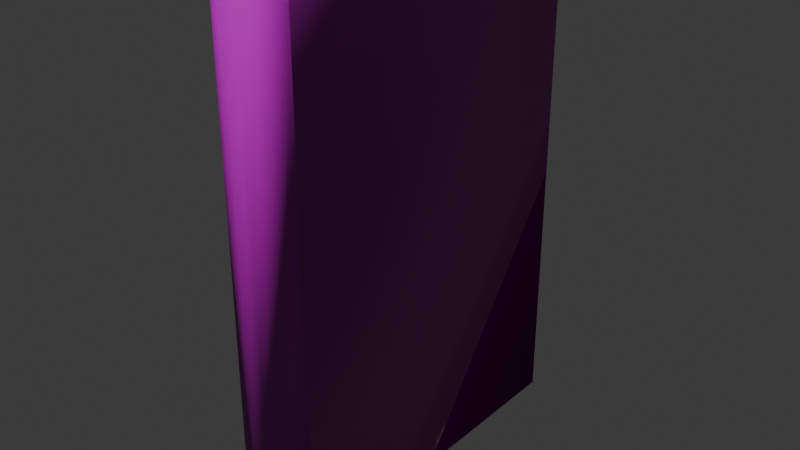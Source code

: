 # Source: OpenBook.blend  (saved by Blender 5.0.118; exported with 4.5.12 LTS)
import bpy
from mathutils import Matrix  # noqa: F401  (used for matrix-valued properties, if any)

bpy.ops.wm.read_factory_settings(use_empty=True)
scene = bpy.context.scene
scene.name = 'Scene'

# ---- images (referenced by path relative to the original .blend; pixels are not part of the script)
import os
ASSET_DIR = os.environ.get("B2B_ASSET_DIR", "")  # directory of the original .blend (textures are referenced by path, not embedded)
HERE = os.path.dirname(os.path.abspath(__file__))  # packed textures are extracted next to this script under _unpacked/

def load_image(name, relpath, width, height, colorspace="sRGB"):
    """Load a texture the original file referenced (path relative to the .blend, or extracted next to this script)."""
    p = next((c for c in (os.path.join(HERE, relpath), os.path.join(ASSET_DIR, relpath)) if relpath and os.path.exists(c)), "")
    if p:
        img = bpy.data.images.load(p, check_existing=True)
        img.name = name
    else:  # same state as the original file: an image datablock whose file is absent (Cycles renders it pink)
        img = bpy.data.images.new(name, width, height)
        img.source = "FILE"
        img.filepath = "//" + (relpath or name)
    img.colorspace_settings.name = colorspace
    return img
img_antiquebooks_d_jpg_001 = load_image('AntiqueBooks_D.jpg.001', 'AntiqueBooks_D.jpg', 1024, 1024, 'sRGB')
img_antiquebooks_n_jpg = load_image('AntiqueBooks_N.jpg', 'AntiqueBooks_N.jpg', 1024, 1024, 'Non-Color')

# ---- materials (node trees are filled in below, after node groups)
mat_antiquebooksd = bpy.data.materials.new('AntiqueBooksD')
mat_antiquebooksd.roughness = 0.5

# ---- material node trees
mat_antiquebooksd.use_nodes = True; mat_antiquebooksd.node_tree.nodes.clear()
_N = mat_antiquebooksd.node_tree.nodes; _L = mat_antiquebooksd.node_tree.links
n0 = _N.new('ShaderNodeBsdfPrincipled'); n0.name = 'Principled BSDF'; n0.location = (0, 300)
n1 = _N.new('ShaderNodeOutputMaterial'); n1.name = 'Material Output'; n1.location = (280, 300)
n2 = _N.new('ShaderNodeTexImage'); n2.name = 'Image Texture'; n2.location = (-480, 300)
n2.image = img_antiquebooks_d_jpg_001
n3 = _N.new('ShaderNodeTexImage'); n3.name = 'Image Texture.001'; n3.location = (-480, 0)
n3.image = img_antiquebooks_n_jpg
n4 = _N.new('ShaderNodeNormalMap'); n4.name = 'Normal Map'; n4.location = (-200, 0)
n4.inputs[0].default_value = 2.0
_L.new(n2.outputs[0], n0.inputs[0])
_L.new(n3.outputs[0], n4.inputs[1])
_L.new(n4.outputs[0], n0.inputs[5])
_L.new(n0.outputs[0], n1.inputs[0])
n1.is_active_output = True

# ---- world
world_world = bpy.data.worlds.new('World'); scene.world = world_world
world_world.use_nodes = True; world_world.node_tree.nodes.clear()
_N = world_world.node_tree.nodes; _L = world_world.node_tree.links
n0 = _N.new('ShaderNodeOutputWorld'); n0.name = 'World Output'; n0.location = (200, 100)
n1 = _N.new('ShaderNodeBackground'); n1.name = 'Background'; n1.location = (-200, 100)
n1.inputs[0].default_value = (0.05088, 0.05088, 0.05088, 1.0)
_L.new(n1.outputs[0], n0.inputs[0])
n0.is_active_output = True
world_world.color = (0.05088, 0.05088, 0.05088)
world_world.sun_shadow_jitter_overblur = 0.0

# ---- meshes
me_cube_139 = bpy.data.meshes.new('Cube.139')
me_cube_139.from_pydata([(2.369e-09, 0.05413, 0.003501), (0.005677, 0.05452, 0.003467), (0.005939, -0.05701, 0.1636), (-0.005939, -0.05701, 0.0001512), (0.01333, 0.05898, 0.1636), (-0.01333, 0.05898, 0.1636), (-0.01333, 0.05898, 0.0001512), (0.01333, 0.05898, 0.0001512), (-2.513e-09, -0.05754, 0.0001512), (0.005939, -0.05701, 0.0001512), (-0.005939, -0.05701, 0.1636), (-2.513e-09, -0.05754, 0.1636), (0.01333, -0.05381, 0.1636), (-0.01333, -0.05381, 0.1636), (0.01051, -0.0518, 0.00342), (-0.01333, -0.05381, 0.0001512), (-0.005677, 0.05452, 0.003467), (-0.005677, 0.05452, 0.1603), (2.369e-09, 0.05413, 0.1602), (0.005677, 0.05452, 0.1603), (0.01051, -0.0518, 0.1603), (0.005274, -0.05407, 0.1603), (-2.382e-09, -0.05454, 0.1603), (-0.005274, -0.05407, 0.1603), (-0.005274, -0.05407, 0.00342), (-0.01051, -0.0518, 0.00342), (0.01333, -0.05381, 0.0001512), (0.005274, -0.05407, 0.00342), (-0.01051, -0.0518, 0.1603), (-2.382e-09, -0.05454, 0.00342), (0.01058, 0.05898, 0.0001512), (-0.01058, 0.05898, 0.0001512), (0.01058, 0.05898, 0.1636), (-0.01058, 0.05898, 0.1636), (0.01058, -0.05185, 0.1636), (0.005291, -0.05415, 0.1636), (-2.385e-09, -0.05462, 0.1636), (-0.005291, -0.05415, 0.1636), (-0.005291, -0.05415, 0.0001512), (-0.01058, -0.05185, 0.0001512), (0.01058, -0.05185, 0.0001512), (0.005291, -0.05415, 0.0001512), (-0.01058, -0.05185, 0.1636), (-2.385e-09, -0.05462, 0.0001512), (0.01105, 0.05538, 0.00342), (-0.01105, 0.05538, 0.00342), (0.01105, 0.05538, 0.1603), (-0.01105, 0.05538, 0.1603)], [], [(16, 17, 18, 0), (45, 47, 17, 16), (23, 17, 47, 28), (44, 14, 27, 1), (1, 27, 29, 0), (15, 13, 5, 6), (16, 24, 25, 45), (0, 29, 24, 16), (26, 7, 4, 12), (0, 18, 19, 1), (1, 19, 46, 44), (20, 46, 19, 21), (21, 19, 18, 22), (22, 18, 17, 23), (15, 3, 10, 13), (3, 8, 11, 10), (8, 9, 2, 11), (9, 26, 12, 2), (2, 12, 34, 35), (10, 11, 36, 37), (11, 2, 35, 36), (3, 15, 39, 38), (26, 9, 41, 40), (13, 10, 37, 42), (8, 3, 38, 43), (9, 8, 43, 41), (7, 26, 40, 30), (15, 6, 31, 39), (12, 4, 32, 34), (5, 13, 42, 33), (6, 5, 33, 31), (4, 7, 30, 32), (20, 21, 35, 34), (22, 23, 37, 36), (21, 22, 36, 35), (25, 24, 38, 39), (27, 14, 40, 41), (23, 28, 42, 37), (24, 29, 43, 38), (29, 27, 41, 43), (14, 44, 30, 40), (45, 25, 39, 31), (46, 20, 34, 32), (28, 47, 33, 42), (47, 45, 31, 33), (44, 46, 32, 30)])
me_cube_139.polygons.foreach_set('use_smooth', [True] * 46)
_k = set([(0, 1), (0, 16), (1, 44), (16, 45), (17, 18), (17, 47), (18, 19), (19, 46)])
me_cube_139.attributes.new('sharp_edge', 'BOOLEAN', 'EDGE').data.foreach_set('value', [ (min(e.vertices), max(e.vertices)) in _k for e in me_cube_139.edges])
_uv = me_cube_139.uv_layers.new(name='UVMap')
_uv.uv.foreach_set('vector', [0.7683, 0.3448, 0.6561, 0.3448, 0.656, 0.3392, 0.7684, 0.3392, 0.768, 0.3501, 0.6564, 0.3501, 0.6561, 0.3448, 0.7683, 0.3448, 0.5791, 0.3443, 0.6561, 0.3448, 0.6564, 0.3501, 0.5806, 0.3494, 0.768, 0.3284, 0.8434, 0.3291, 0.845, 0.3342, 0.7683, 0.3337, 0.7683, 0.3337, 0.845, 0.3342, 0.8453, 0.3392, 0.7684, 0.3392, 0.3418, 0.2663, 0.3415, 0.3741, 0.273, 0.3747, 0.2732, 0.2661, 0.7683, 0.3448, 0.845, 0.3442, 0.8434, 0.3492, 0.768, 0.3501, 0.7684, 0.3392, 0.8453, 0.3392, 0.845, 0.3442, 0.7683, 0.3448, 0.3638, 0.2671, 0.4312, 0.2666, 0.4316, 0.3751, 0.3626, 0.3747, 0.7684, 0.3392, 0.656, 0.3392, 0.6561, 0.3336, 0.7683, 0.3337, 0.7683, 0.3337, 0.6561, 0.3336, 0.6564, 0.3283, 0.768, 0.3284, 0.5806, 0.3291, 0.6564, 0.3283, 0.6561, 0.3336, 0.5791, 0.3342, 0.5791, 0.3342, 0.6561, 0.3336, 0.656, 0.3392, 0.5787, 0.3392, 0.5787, 0.3392, 0.656, 0.3392, 0.6561, 0.3448, 0.5791, 0.3443, 0.3426, 0.2669, 0.3481, 0.2666, 0.348, 0.3745, 0.3429, 0.3746, 0.3481, 0.2666, 0.352, 0.2666, 0.353, 0.3747, 0.348, 0.3745, 0.352, 0.2666, 0.3559, 0.2666, 0.357, 0.3747, 0.353, 0.3747, 0.3559, 0.2666, 0.3618, 0.2675, 0.3613, 0.3748, 0.357, 0.3747, 0.357, 0.3747, 0.3613, 0.3748, 0.3613, 0.3751, 0.357, 0.375, 0.348, 0.3745, 0.353, 0.3747, 0.353, 0.3751, 0.348, 0.3749, 0.353, 0.3747, 0.357, 0.3747, 0.357, 0.375, 0.353, 0.3751, 0.3481, 0.2666, 0.3426, 0.2669, 0.3426, 0.2668, 0.3481, 0.2661, 0.3618, 0.2675, 0.3559, 0.2666, 0.3559, 0.2661, 0.3618, 0.2668, 0.3429, 0.3746, 0.348, 0.3745, 0.348, 0.3749, 0.3429, 0.375, 0.352, 0.2666, 0.3481, 0.2666, 0.3481, 0.2661, 0.352, 0.2661, 0.3559, 0.2666, 0.352, 0.2666, 0.352, 0.2661, 0.3559, 0.2661, 0.4312, 0.2666, 0.3638, 0.2671, 0.3638, 0.2664, 0.4312, 0.2659, 0.3418, 0.2663, 0.2732, 0.2661, 0.2732, 0.2655, 0.3418, 0.2656, 0.3626, 0.3747, 0.4316, 0.3751, 0.4316, 0.3756, 0.3626, 0.3752, 0.273, 0.3747, 0.3415, 0.3741, 0.3415, 0.3748, 0.273, 0.3754, 0.2732, 0.2661, 0.273, 0.3747, 0.2722, 0.3747, 0.2725, 0.2683, 0.4316, 0.3751, 0.4312, 0.2666, 0.4318, 0.2666, 0.4322, 0.3746, 0.3599, 0.3755, 0.3563, 0.3754, 0.357, 0.375, 0.3613, 0.3751, 0.353, 0.3755, 0.3487, 0.3753, 0.348, 0.3749, 0.353, 0.3751, 0.3563, 0.3754, 0.353, 0.3755, 0.353, 0.3751, 0.357, 0.375, 0.3431, 0.2657, 0.3483, 0.2654, 0.3481, 0.2661, 0.3426, 0.2668, 0.3558, 0.2654, 0.3614, 0.2658, 0.3618, 0.2668, 0.3559, 0.2661, 0.3487, 0.3753, 0.3444, 0.3754, 0.3429, 0.375, 0.348, 0.3749, 0.3483, 0.2654, 0.352, 0.2654, 0.352, 0.2661, 0.3481, 0.2661, 0.352, 0.2654, 0.3558, 0.2654, 0.3559, 0.2661, 0.352, 0.2661, 0.3638, 0.2662, 0.4312, 0.2657, 0.4312, 0.2659, 0.3638, 0.2664, 0.2732, 0.2652, 0.3418, 0.2654, 0.3418, 0.2656, 0.2732, 0.2655, 0.4316, 0.3758, 0.3626, 0.3754, 0.3626, 0.3752, 0.4316, 0.3756, 0.3415, 0.3755, 0.273, 0.376, 0.273, 0.3754, 0.3415, 0.3748, 0.2717, 0.3747, 0.2719, 0.2683, 0.2725, 0.2683, 0.2722, 0.3747, 0.4325, 0.2666, 0.4329, 0.3746, 0.4322, 0.3746, 0.4318, 0.2666])
me_cube_139.materials.append(mat_antiquebooksd)
me_cube_139.update()
me_cube_139.normals_split_custom_set([tuple(v) for v in zip(*[iter([0.1137, 0.9935, 0.0, 0.1137, 0.9935, 0.0, 0.0, 1.0, 0.0, 0.0, 1.0, 0.0, 0.9407, 0.2392, -0.2405, 0.9407, 0.2392, 0.2405, 0.1137, 0.9935, 0.0, 0.1137, 0.9935, 0.0, 0.1825, 0.709, 0.6811, 0.00388, 0.0004042, 1.0, 0.9407, 0.2392, 0.2405, 0.6772, 0.4443, 0.5865, -0.9407, 0.2392, -0.2405, -0.6772, 0.4443, -0.5865, -0.1825, 0.709, -0.6811, -0.00388, 0.0004043, -1.0, -0.00388, 0.0004043, -1.0, -0.1825, 0.709, -0.6811, -1.28e-09, 0.718, -0.6961, 0.0, 0.0005962, -1.0, -0.6675, -0.4382, -0.602, -0.6675, -0.4382, 0.602, -0.5773, 0.5774, 0.5774, -0.5774, 0.5774, -0.5774, 0.00388, 0.0004043, -1.0, 0.1825, 0.709, -0.6811, 0.6772, 0.4443, -0.5865, 0.9407, 0.2392, -0.2405, 0.0, 0.0005962, -1.0, -1.28e-09, 0.718, -0.6961, 0.1825, 0.709, -0.6811, 0.00388, 0.0004043, -1.0, 0.6675, -0.4382, -0.602, 0.5774, 0.5774, -0.5774, 0.5773, 0.5774, 0.5774, 0.6675, -0.4382, 0.602, 0.0, 1.0, 0.0, 0.0, 1.0, 0.0, -0.1137, 0.9935, 9.338e-09, -0.1137, 0.9935, 9.338e-09, -0.1137, 0.9935, 9.338e-09, -0.1137, 0.9935, 9.338e-09, -0.9407, 0.2392, 0.2405, -0.9407, 0.2392, -0.2405, -0.6772, 0.4443, 0.5865, -0.9407, 0.2392, 0.2405, -0.00388, 0.0004042, 1.0, -0.1825, 0.709, 0.6811, -0.1825, 0.709, 0.6811, -0.00388, 0.0004042, 1.0, 0.0, 0.000596, 1.0, -6.827e-09, 0.718, 0.6961, -6.827e-09, 0.718, 0.6961, 0.0, 0.000596, 1.0, 0.00388, 0.0004042, 1.0, 0.1825, 0.709, 0.6811, -0.6675, -0.4382, -0.602, -0.1821, -0.717, -0.6729, -0.1821, -0.717, 0.6729, -0.6675, -0.4382, 0.602, -0.1821, -0.717, -0.6729, -3.457e-09, -0.7259, -0.6878, -3.457e-09, -0.7259, 0.6878, -0.1821, -0.717, 0.6729, -3.457e-09, -0.7259, -0.6878, 0.1821, -0.717, -0.6729, 0.1821, -0.717, 0.6729, -3.457e-09, -0.7259, 0.6878, 0.1821, -0.717, -0.6729, 0.6675, -0.4382, -0.602, 0.6675, -0.4382, 0.602, 0.1821, -0.717, 0.6729, 0.1821, -0.717, 0.6729, 0.6675, -0.4382, 0.602, -0.4361, 0.2876, 0.8527, -0.1621, 0.6382, 0.7526, -0.1821, -0.717, 0.6729, -3.457e-09, -0.7259, 0.6878, -6.462e-09, 0.6774, 0.7356, 0.1621, 0.6382, 0.7526, -3.457e-09, -0.7259, 0.6878, 0.1821, -0.717, 0.6729, -0.1621, 0.6382, 0.7526, -6.462e-09, 0.6774, 0.7356, -0.1821, -0.717, -0.6729, -0.6675, -0.4382, -0.602, 0.4361, 0.2876, -0.8527, 0.1621, 0.6382, -0.7526, 0.6675, -0.4382, -0.602, 0.1821, -0.717, -0.6729, -0.1621, 0.6382, -0.7526, -0.4361, 0.2876, -0.8527, -0.6675, -0.4382, 0.602, -0.1821, -0.717, 0.6729, 0.1621, 0.6382, 0.7526, 0.4361, 0.2876, 0.8527, -3.457e-09, -0.7259, -0.6878, -0.1821, -0.717, -0.6729, 0.1621, 0.6382, -0.7526, 1.557e-10, 0.6774, -0.7356, 0.1821, -0.717, -0.6729, -3.457e-09, -0.7259, -0.6878, 1.557e-10, 0.6774, -0.7356, -0.1621, 0.6382, -0.7526, 0.5774, 0.5774, -0.5774, 0.6675, -0.4382, -0.602, -0.4361, 0.2876, -0.8527, -0.5964, 0.5561, -0.5788, -0.6675, -0.4382, -0.602, -0.5774, 0.5774, -0.5774, 0.5964, 0.5561, -0.5788, 0.4361, 0.2876, -0.8527, 0.6675, -0.4382, 0.602, 0.5773, 0.5774, 0.5774, -0.5964, 0.5561, 0.5788, -0.4361, 0.2876, 0.8527, -0.5773, 0.5774, 0.5774, -0.6675, -0.4382, 0.602, 0.4361, 0.2876, 0.8527, 0.5964, 0.5561, 0.5788, -0.5774, 0.5774, -0.5774, -0.5773, 0.5774, 0.5774, 0.5964, 0.5561, 0.5788, 0.5964, 0.5561, -0.5788, 0.5773, 0.5774, 0.5774, 0.5774, 0.5774, -0.5774, -0.5964, 0.5561, -0.5788, -0.5964, 0.5561, 0.5788, -0.6772, 0.4443, 0.5865, -0.1825, 0.709, 0.6811, -0.1621, 0.6382, 0.7526, -0.4361, 0.2876, 0.8527, -6.827e-09, 0.718, 0.6961, 0.1825, 0.709, 0.6811, 0.1621, 0.6382, 0.7526, -6.462e-09, 0.6774, 0.7356, -0.1825, 0.709, 0.6811, -6.827e-09, 0.718, 0.6961, -6.462e-09, 0.6774, 0.7356, -0.1621, 0.6382, 0.7526, 0.6772, 0.4443, -0.5865, 0.1825, 0.709, -0.6811, 0.1621, 0.6382, -0.7526, 0.4361, 0.2876, -0.8527, -0.1825, 0.709, -0.6811, -0.6772, 0.4443, -0.5865, -0.4361, 0.2876, -0.8527, -0.1621, 0.6382, -0.7526, 0.1825, 0.709, 0.6811, 0.6772, 0.4443, 0.5865, 0.4361, 0.2876, 0.8527, 0.1621, 0.6382, 0.7526, 0.1825, 0.709, -0.6811, -1.28e-09, 0.718, -0.6961, 1.557e-10, 0.6774, -0.7356, 0.1621, 0.6382, -0.7526, -1.28e-09, 0.718, -0.6961, -0.1825, 0.709, -0.6811, -0.1621, 0.6382, -0.7526, 1.557e-10, 0.6774, -0.7356, -0.6772, 0.4443, -0.5865, -0.9407, 0.2392, -0.2405, -0.5964, 0.5561, -0.5788, -0.4361, 0.2876, -0.8527, 0.9407, 0.2392, -0.2405, 0.6772, 0.4443, -0.5865, 0.4361, 0.2876, -0.8527, 0.5964, 0.5561, -0.5788, -0.9407, 0.2392, 0.2405, -0.6772, 0.4443, 0.5865, -0.4361, 0.2876, 0.8527, -0.5964, 0.5561, 0.5788, 0.6772, 0.4443, 0.5865, 0.9407, 0.2392, 0.2405, 0.5964, 0.5561, 0.5788, 0.4361, 0.2876, 0.8527, 0.9407, 0.2392, 0.2405, 0.9407, 0.2392, -0.2405, 0.5964, 0.5561, -0.5788, 0.5964, 0.5561, 0.5788, -0.9407, 0.2392, -0.2405, -0.9407, 0.2392, 0.2405, -0.5964, 0.5561, 0.5788, -0.5964, 0.5561, -0.5788])] * 3)])

# ---- objects
ob_openbook = bpy.data.objects.new('OpenBook', me_cube_139)

# ---- transforms, parenting, visibility, modifiers, constraints
ob_openbook.location = (0.8055, 0.01379, 0.003596)
ob_openbook.rotation_euler = (-1.629e-07, 0.0, 0.0)

# ---- collection membership
scene.collection.objects.link(ob_openbook)

# ---- scene / render settings (as saved in the file)
scene.frame_start = 1; scene.frame_end = 250; scene.frame_set(1)
scene.render.engine = 'BLENDER_EEVEE_NEXT'
scene.render.fps = 30
scene.render.bake_bias = 0.0
scene.render.bake_samples = 0
scene.cycles.sampling_pattern = 'TABULATED_SOBOL'
scene.eevee.use_volume_custom_range = False
bpy.context.view_layer.update()

# ---- added for rendering (the .blend has no active camera and no usable light): camera, sun
cam_auto = bpy.data.cameras.new('AutoCamera')
cam_auto.lens = 50.0
cam_auto.sensor_width = 36.0
cam_auto.clip_end = 1000.0
ob_auto_camera = bpy.data.objects.new('AutoCamera', cam_auto)
scene.collection.objects.link(ob_auto_camera)
ob_auto_camera.location = (0.992873, -0.210314, 0.235352)
ob_auto_camera.rotation_euler = (1.09748, -7.21219e-08, 0.694738)
scene.camera = ob_auto_camera
light_auto_sun = bpy.data.lights.new('AutoSun', 'SUN')
light_auto_sun.energy = 3.0
light_auto_sun.angle = 0.0523599
ob_auto_sun = bpy.data.objects.new('AutoSun', light_auto_sun)
scene.collection.objects.link(ob_auto_sun)
ob_auto_sun.rotation_euler = (0.872665, 0.174533, 0.523599)
bpy.context.view_layer.update()
